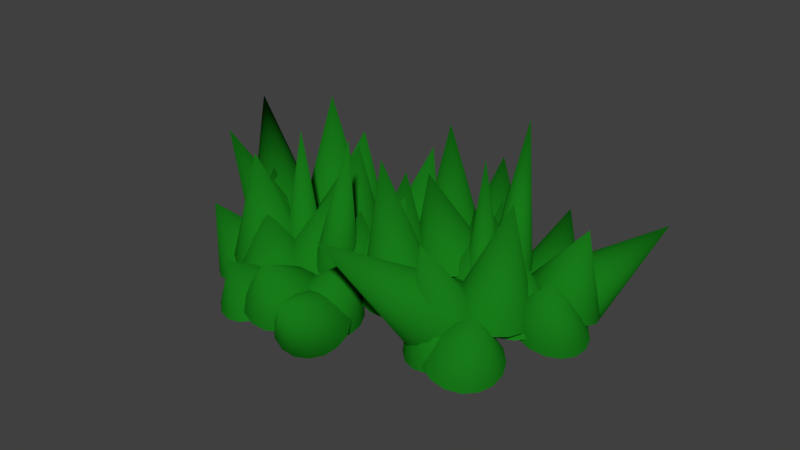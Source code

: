# Source: Grass2.blend  (saved by Blender 2.78.0; exported with 4.5.12 LTS)
import bpy
from mathutils import Matrix  # noqa: F401  (used for matrix-valued properties, if any)

bpy.ops.wm.read_factory_settings(use_empty=True)
scene = bpy.context.scene
scene.name = 'Scene'

# ---- collections
col_collection_1 = bpy.data.collections.new('Collection 1'); scene.collection.children.link(col_collection_1)

# ---- materials (node trees are filled in below, after node groups)
mat_crabgrass = bpy.data.materials.new('CrabGrass')
mat_crabgrass.alpha_threshold = 0.0
mat_crabgrass.roughness = 0.5

# ---- node groups
ng_auto_smooth = bpy.data.node_groups.new('Auto Smooth', 'GeometryNodeTree')
_s = ng_auto_smooth.interface.new_socket(name='Geometry', in_out='OUTPUT', socket_type='NodeSocketGeometry')
_s = ng_auto_smooth.interface.new_socket(name='Geometry', in_out='INPUT', socket_type='NodeSocketGeometry')
_s = ng_auto_smooth.interface.new_socket(name='Angle', in_out='INPUT', socket_type='NodeSocketFloat')
_s.subtype = 'ANGLE'
_s.min_value = 0.0
_s.max_value = 3.142
ng_auto_smooth.is_modifier = True
_N = ng_auto_smooth.nodes; _L = ng_auto_smooth.links
n0 = _N.new('NodeGroupOutput'); n0.name = 'Group Output'; n0.location = (480, -100)
n1 = _N.new('NodeGroupInput'); n1.name = 'Group Input'; n1.location = (-420, -300)
n2 = _N.new('NodeGroupInput'); n2.name = 'Group Input.001'; n2.location = (-60, -100)
n3 = _N.new('GeometryNodeSetShadeSmooth'); n3.name = 'Set Shade Smooth'; n3.location = (120, -100)
n3.domain = 'EDGE'
n4 = _N.new('GeometryNodeSetShadeSmooth'); n4.name = 'Set Shade Smooth.001'; n4.location = (300, -100)
n5 = _N.new('GeometryNodeInputMeshEdgeAngle'); n5.name = 'Edge Angle'; n5.location = (-420, -220)
n6 = _N.new('GeometryNodeInputEdgeSmooth'); n6.name = 'Is Edge Smooth'; n6.location = (-60, -160)
n7 = _N.new('GeometryNodeInputShadeSmooth'); n7.name = 'Is Face Smooth'; n7.location = (-240, -340)
n8 = _N.new('FunctionNodeBooleanMath'); n8.name = 'Boolean Math'; n8.location = (-60, -220)
n9 = _N.new('FunctionNodeCompare'); n9.name = 'Compare'; n9.location = (-240, -180)
n9.operation = 'LESS_EQUAL'
_L.new(n5.outputs[0], n9.inputs[0])
_L.new(n4.outputs[0], n0.inputs[0])
_L.new(n1.outputs[1], n9.inputs[1])
_L.new(n9.outputs[0], n8.inputs[0])
_L.new(n7.outputs[0], n8.inputs[1])
_L.new(n2.outputs[0], n3.inputs[0])
_L.new(n6.outputs[0], n3.inputs[1])
_L.new(n3.outputs[0], n4.inputs[0])
_L.new(n8.outputs[0], n3.inputs[2])
n0.is_active_output = True

# ---- material node trees
mat_crabgrass.use_nodes = True; mat_crabgrass.node_tree.nodes.clear()
_N = mat_crabgrass.node_tree.nodes; _L = mat_crabgrass.node_tree.links
n0 = _N.new('ShaderNodeOutputMaterial'); n0.name = 'Material Output'; n0.location = (300, 300)
n1 = _N.new('ShaderNodeBsdfDiffuse'); n1.name = 'Diffuse BSDF'; n1.location = (10, 300)
n1.inputs[0].default_value = (0.008905, 0.196, 0.009673, 1.0)
_L.new(n1.outputs[0], n0.inputs[0])
n0.is_active_output = True

# ---- world
world_world = bpy.data.worlds.new('World'); scene.world = world_world
world_world.color = (0.05088, 0.05088, 0.05088)
world_world.use_sun_shadow = False
world_world.sun_shadow_jitter_overblur = 0.0
world_world.cycles.sampling_method = 'MANUAL'

# ---- meshes
me_cone_000 = bpy.data.meshes.new('Cone.000')
me_cone_000.from_pydata([(-0.27, 0.338, -0.1288), (-0.3069, 0.3666, -0.1465), (-0.3285, 0.407, -0.1663), (-0.3315, 0.4531, -0.185), (-0.3154, 0.498, -0.2), (-0.2591, 0.5638, 0.02611), (-0.2828, 0.5347, -0.2088), (-0.2385, 0.5576, -0.2101), (-0.1893, 0.5634, -0.2038), (-0.1428, 0.5511, -0.1908), (-0.1059, 0.5225, -0.173), (-0.08429, 0.4821, -0.1533), (-0.0813, 0.4359, -0.1345), (-0.09735, 0.3911, -0.1196), (-0.13, 0.3544, -0.1108), (-0.1743, 0.3314, -0.1095), (-0.2234, 0.3257, -0.1158), (-0.3488, 0.109, -0.2028), (-0.3882, 0.1395, -0.2017), (-0.413, 0.1827, -0.1987), (-0.4194, 0.2318, -0.1942), (-0.4064, 0.2795, -0.1889), (-0.3052, 0.1959, 0.07881), (-0.3759, 0.3184, -0.1836), (-0.3327, 0.3427, -0.1791), (-0.2834, 0.3486, -0.1761), (-0.2353, 0.3353, -0.175), (-0.1959, 0.3047, -0.1761), (-0.1711, 0.2616, -0.1791), (-0.1647, 0.2125, -0.1836), (-0.1777, 0.1648, -0.1889), (-0.2082, 0.1259, -0.1942), (-0.2513, 0.1016, -0.1987), (-0.3007, 0.09565, -0.2017), (0.03629, 0.4294, -0.2023), (0.02226, 0.3844, -0.186), (-0.008778, 0.3487, -0.1706), (-0.0521, 0.3276, -0.1584), (-0.1011, 0.3245, -0.1511), (-0.05687, 0.5275, -0.05086), (-0.1483, 0.3397, -0.15), (-0.1866, 0.371, -0.1552), (-0.2101, 0.4136, -0.1659), (-0.2152, 0.461, -0.1804), (-0.2011, 0.506, -0.1967), (-0.1701, 0.5417, -0.2121), (-0.1268, 0.5628, -0.2243), (-0.07778, 0.5659, -0.2316), (-0.03055, 0.5507, -0.2327), (0.007713, 0.5194, -0.2275), (0.03119, 0.4768, -0.2168), (-0.1831, 0.3434, -0.1562), (-0.1965, 0.2954, -0.1579), (-0.2248, 0.2563, -0.1663), (-0.2639, 0.2318, -0.1802), (-0.3076, 0.2257, -0.1975), (-0.4374, 0.3802, 0.03346), (-0.3494, 0.239, -0.2155), (-0.3829, 0.2696, -0.2315), (-0.403, 0.3129, -0.243), (-0.4067, 0.3623, -0.2483), (-0.3933, 0.4102, -0.2466), (-0.365, 0.4494, -0.2382), (-0.326, 0.4739, -0.2243), (-0.2822, 0.4799, -0.207), (-0.2404, 0.4666, -0.189), (-0.2069, 0.436, -0.173), (-0.1868, 0.3927, -0.1615), (-0.2109, 0.1732, -0.1791), (-0.2328, 0.1901, -0.1765), (-0.2465, 0.214, -0.1735), (-0.25, 0.2415, -0.1706), (-0.2426, 0.2682, -0.1683), (-0.1646, 0.2036, 0.04324), (-0.2256, 0.2901, -0.1668), (-0.2014, 0.3039, -0.1665), (-0.1739, 0.3075, -0.1673), (-0.1471, 0.3003, -0.1692), (-0.1252, 0.2834, -0.1718), (-0.1115, 0.2594, -0.1748), (-0.108, 0.232, -0.1777), (-0.1154, 0.2053, -0.18), (-0.1324, 0.1834, -0.1815), (-0.1566, 0.1696, -0.1818), (-0.1841, 0.166, -0.181), (0.02797, 0.2479, -0.1661), (-0.01277, 0.2204, -0.1601), (-0.06103, 0.2107, -0.1539), (-0.1095, 0.2205, -0.1484), (-0.1507, 0.2481, -0.1445), (-0.03462, 0.3468, 0.07033), (-0.1785, 0.2894, -0.1428), (-0.1886, 0.338, -0.1434), (-0.1794, 0.3867, -0.1464), (-0.1524, 0.4279, -0.1513), (-0.1117, 0.4555, -0.1572), (-0.06339, 0.4651, -0.1634), (-0.01495, 0.4554, -0.1689), (0.0263, 0.4278, -0.1728), (0.05407, 0.3865, -0.1745), (0.06415, 0.3378, -0.1739), (0.05498, 0.2892, -0.1709), (0.1828, 0.09658, -0.2551), (0.1416, 0.06879, -0.2515), (0.09417, 0.0581, -0.2428), (0.04775, 0.06614, -0.2302), (0.009406, 0.09168, -0.2156), (0.166, 0.12, 0.06166), (-0.01503, 0.1308, -0.2014), (-0.02182, 0.1777, -0.1895), (-0.009957, 0.225, -0.1819), (0.01877, 0.2657, -0.1797), (0.05999, 0.2935, -0.1833), (0.1074, 0.3042, -0.192), (0.1538, 0.2961, -0.2046), (0.1922, 0.2706, -0.2192), (0.2166, 0.2314, -0.2335), (0.2234, 0.1846, -0.2453), (0.2115, 0.1372, -0.2529), (-0.2203, 0.1496, -0.1455), (-0.2299, 0.1975, -0.1395), (-0.2205, 0.2458, -0.1369), (-0.1936, 0.2872, -0.138), (-0.1532, 0.3153, -0.1426), (-0.07176, 0.1834, 0.02841), (-0.1055, 0.3259, -0.1501), (-0.0578, 0.3173, -0.1593), (-0.01727, 0.2909, -0.1687), (0.009866, 0.2507, -0.1771), (0.01949, 0.2028, -0.183), (0.01013, 0.1544, -0.1856), (-0.01679, 0.1131, -0.1846), (-0.05716, 0.08497, -0.1799), (-0.1048, 0.07439, -0.1725), (-0.1526, 0.08296, -0.1633), (-0.1931, 0.1094, -0.1538), (0.02324, 0.2176, -0.1792), (0.01268, 0.2655, -0.1865), (0.0207, 0.3127, -0.1992), (0.04608, 0.3521, -0.2153), (0.08497, 0.3777, -0.2325), (0.2301, 0.3318, -0.01606), (0.1314, 0.3857, -0.248), (0.1784, 0.3747, -0.2595), (0.2187, 0.3465, -0.2653), (0.2463, 0.3054, -0.2645), (0.2568, 0.2575, -0.2571), (0.2488, 0.2103, -0.2444), (0.2234, 0.1709, -0.2283), (0.1846, 0.1453, -0.2112), (0.1381, 0.1373, -0.1957), (0.09112, 0.1483, -0.1841), (0.05079, 0.1765, -0.1784), (-0.2318, 0.398, -0.1443), (-0.2647, 0.3648, -0.134), (-0.3059, 0.3423, -0.1347), (-0.349, 0.334, -0.1465), (-0.3874, 0.341, -0.1676), (-0.4648, 0.6905, 0.02997), (-0.4154, 0.3624, -0.1946), (-0.4286, 0.3949, -0.2236), (-0.425, 0.4335, -0.25), (-0.4052, 0.4723, -0.2699), (-0.3722, 0.5055, -0.2802), (-0.3311, 0.528, -0.2795), (-0.288, 0.5364, -0.2677), (-0.2495, 0.5293, -0.2466), (-0.2216, 0.5079, -0.2196), (-0.2084, 0.4755, -0.1906), (-0.212, 0.4369, -0.1642), (-0.02449, 0.1436, -0.06372), (-0.008686, 0.1898, -0.05341), (0.02089, 0.2299, -0.05546), (0.05973, 0.2579, -0.06956), (0.1019, 0.2695, -0.09356), (0.4017, -0.06214, 0.21), (0.1411, 0.2628, -0.1238), (0.1712, 0.239, -0.1557), (0.1877, 0.2017, -0.1844), (0.188, 0.1564, -0.2055), (0.1722, 0.1102, -0.2158), (0.1427, 0.07011, -0.2137), (0.1038, 0.04213, -0.1996), (0.06163, 0.03058, -0.1756), (0.0225, 0.03722, -0.1454), (-0.007611, 0.06103, -0.1135), (-0.02411, 0.09839, -0.08481), (-0.2517, 0.1222, -0.1811), (-0.2212, 0.08318, -0.1751), (-0.2077, 0.03523, -0.1724), (-0.2132, -0.01435, -0.1735), (-0.2368, -0.05803, -0.1782), (-0.4487, 0.02449, 0.2753), (-0.2751, -0.08914, -0.1857), (-0.3222, -0.1029, -0.195), (-0.3708, -0.09735, -0.2046), (-0.4137, -0.07321, -0.213), (-0.4442, -0.03419, -0.219), (-0.4577, 0.01376, -0.2217), (-0.4523, 0.06334, -0.2206), (-0.4286, 0.107, -0.216), (-0.3903, 0.1381, -0.2084), (-0.3432, 0.1519, -0.1991), (-0.2946, 0.1463, -0.1895), (-0.08225, 0.337, -0.12), (-0.05191, 0.2982, -0.114), (-0.03847, 0.2505, -0.1114), (-0.04397, 0.2012, -0.1125), (-0.06757, 0.1577, -0.1171), (-0.2283, 0.2397, 0.1372), (-0.1057, 0.1267, -0.1246), (-0.1525, 0.1129, -0.1339), (-0.2009, 0.1184, -0.1434), (-0.2435, 0.1424, -0.1518), (-0.2738, 0.1812, -0.1578), (-0.2873, 0.2289, -0.1604), (-0.2818, 0.2783, -0.1594), (-0.2582, 0.3218, -0.1547), (-0.2201, 0.3527, -0.1472), (-0.1732, 0.3665, -0.138), (-0.1249, 0.361, -0.1284), (-0.4565, 0.1962, -0.2034), (-0.4319, 0.2394, -0.1998), (-0.3934, 0.2699, -0.1908), (-0.3471, 0.2831, -0.1777), (-0.2999, 0.277, -0.1627), (-0.4832, 0.1981, 0.1811), (-0.2591, 0.2524, -0.1479), (-0.2308, 0.2132, -0.1356), (-0.2194, 0.1653, -0.1278), (-0.2265, 0.1159, -0.1255), (-0.2512, 0.07271, -0.1291), (-0.2896, 0.04218, -0.1381), (-0.3359, 0.02898, -0.1512), (-0.3831, 0.03513, -0.1662), (-0.424, 0.05969, -0.181), (-0.4523, 0.09892, -0.1932), (-0.4637, 0.1468, -0.2011), (-0.2664, 0.1454, -0.08474), (-0.2423, 0.1884, -0.07875), (-0.2034, 0.2189, -0.07254), (-0.1556, 0.232, -0.06706), (-0.1063, 0.2258, -0.06315), (-0.1824, 0.06901, 0.217), (-0.06295, 0.2013, -0.06139), (-0.03212, 0.1622, -0.06206), (-0.01852, 0.1144, -0.06506), (-0.02423, 0.06523, -0.06993), (-0.04837, 0.02216, -0.07592), (-0.08728, -0.008255, -0.08213), (-0.135, -0.02138, -0.08761), (-0.1843, -0.01522, -0.09153), (-0.2277, 0.009283, -0.09328), (-0.2586, 0.04841, -0.09261), (-0.2721, 0.09619, -0.08961), (-0.2031, 0.3091, -0.09708), (-0.1865, 0.2875, -0.09114), (-0.1795, 0.2609, -0.08671), (-0.183, 0.2334, -0.08447), (-0.1967, 0.2091, -0.08477), (-0.3761, 0.3187, 0.3693), (-0.2183, 0.1918, -0.08755), (-0.2446, 0.184, -0.0924), (-0.2716, 0.187, -0.09857), (-0.2951, 0.2003, -0.1051), (-0.3117, 0.2219, -0.1111), (-0.3187, 0.2484, -0.1155), (-0.3152, 0.276, -0.1177), (-0.3015, 0.3003, -0.1174), (-0.2799, 0.3176, -0.1147), (-0.2536, 0.3254, -0.1098), (-0.2266, 0.3224, -0.1036), (-0.08343, 0.302, -0.167), (-0.05621, 0.2968, -0.1644), (-0.03314, 0.2815, -0.1614), (-0.01772, 0.2585, -0.1586), (-0.01231, 0.2312, -0.1562), (-0.1333, 0.2726, 0.3218), (-0.01772, 0.204, -0.1548), (-0.03314, 0.1808, -0.1544), (-0.05621, 0.1652, -0.1553), (-0.08343, 0.1596, -0.1571), (-0.1106, 0.1649, -0.1598), (-0.1337, 0.1802, -0.1627), (-0.1491, 0.2032, -0.1656), (-0.1546, 0.2304, -0.168), (-0.1491, 0.2577, -0.1694), (-0.1337, 0.2809, -0.1698), (-0.1106, 0.2964, -0.1689), (-0.08894, 0.133, -0.1757), (-0.09805, 0.182, -0.1776), (-0.08905, 0.2303, -0.1866), (-0.06331, 0.2704, -0.2013), (-0.02475, 0.2963, -0.2195), (0.2411, 0.2391, 0.214), (0.02076, 0.304, -0.2385), (0.06629, 0.2924, -0.2553), (0.1049, 0.2632, -0.2674), (0.1308, 0.2209, -0.2729), (0.1399, 0.1719, -0.271), (0.1309, 0.1236, -0.262), (0.1051, 0.08347, -0.2473), (0.06656, 0.05756, -0.229), (0.02105, 0.04983, -0.2101), (-0.02448, 0.06145, -0.1933), (-0.06311, 0.09065, -0.1812), (-0.1578, -0.08682, -0.1655), (-0.1667, -0.03773, -0.1667), (-0.1563, 0.01105, -0.1653), (-0.1281, 0.05208, -0.1615), (-0.08657, 0.07913, -0.1558), (-0.1051, -0.0398, 0.2148), (-0.03792, 0.08807, -0.1492), (0.01041, 0.07755, -0.1427), (0.05108, 0.04916, -0.1372), (0.07788, 0.007223, -0.1335), (0.08674, -0.04187, -0.1323), (0.07631, -0.09065, -0.1338), (0.04818, -0.1317, -0.1376), (0.006623, -0.1587, -0.1432), (-0.04203, -0.1677, -0.1498), (-0.09036, -0.1572, -0.1564), (-0.131, -0.1288, -0.1619), (-1.49e-08, 0.4192, -0.1469), (0.04894, 0.4095, -0.1458), (0.09043, 0.382, -0.1428), (0.1182, 0.3407, -0.1383), (0.1279, 0.2921, -0.1329), (2.98e-08, 0.3449, 0.2329), (0.1182, 0.2434, -0.1276), (0.09043, 0.2022, -0.1231), (0.04894, 0.1746, -0.1201), (1.49e-08, 0.165, -0.119), (-0.04894, 0.1746, -0.1201), (-0.09043, 0.2022, -0.1231), (-0.1182, 0.2434, -0.1276), (-0.1279, 0.2921, -0.1329), (-0.1182, 0.3407, -0.1383), (-0.09043, 0.382, -0.1428), (-0.04894, 0.4095, -0.1458), (0.0, 0.1279, -0.162), (0.04894, 0.1182, -0.162), (0.09043, 0.09043, -0.162), (0.1182, 0.04894, -0.162), (0.1279, -2.98e-08, -0.162), (5.96e-08, 0.0, 0.3217), (0.1182, -0.04894, -0.162), (0.09043, -0.09043, -0.162), (0.04894, -0.1182, -0.162), (0.0, -0.1279, -0.162), (-0.04894, -0.1182, -0.162), (-0.09043, -0.09043, -0.162), (-0.1182, -0.04894, -0.162), (-0.1279, 2.98e-08, -0.162), (-0.1182, 0.04894, -0.162), (-0.09043, 0.09043, -0.162), (-0.04894, 0.1182, -0.162)], [], [(0, 5, 1), (1, 5, 2), (2, 5, 3), (3, 5, 4), (4, 5, 6), (6, 5, 7), (7, 5, 8), (8, 5, 9), (9, 5, 10), (10, 5, 11), (11, 5, 12), (12, 5, 13), (13, 5, 14), (14, 5, 15), (15, 5, 16), (16, 5, 0), (17, 22, 18), (18, 22, 19), (19, 22, 20), (20, 22, 21), (21, 22, 23), (23, 22, 24), (24, 22, 25), (25, 22, 26), (26, 22, 27), (27, 22, 28), (28, 22, 29), (29, 22, 30), (30, 22, 31), (31, 22, 32), (32, 22, 33), (33, 22, 17), (34, 39, 35), (35, 39, 36), (36, 39, 37), (37, 39, 38), (38, 39, 40), (40, 39, 41), (41, 39, 42), (42, 39, 43), (43, 39, 44), (44, 39, 45), (45, 39, 46), (46, 39, 47), (47, 39, 48), (48, 39, 49), (49, 39, 50), (50, 39, 34), (51, 56, 52), (52, 56, 53), (53, 56, 54), (54, 56, 55), (55, 56, 57), (57, 56, 58), (58, 56, 59), (59, 56, 60), (60, 56, 61), (61, 56, 62), (62, 56, 63), (63, 56, 64), (64, 56, 65), (65, 56, 66), (66, 56, 67), (67, 56, 51), (68, 73, 69), (69, 73, 70), (70, 73, 71), (71, 73, 72), (72, 73, 74), (74, 73, 75), (75, 73, 76), (76, 73, 77), (77, 73, 78), (78, 73, 79), (79, 73, 80), (80, 73, 81), (81, 73, 82), (82, 73, 83), (83, 73, 84), (84, 73, 68), (85, 90, 86), (86, 90, 87), (87, 90, 88), (88, 90, 89), (89, 90, 91), (91, 90, 92), (92, 90, 93), (93, 90, 94), (94, 90, 95), (95, 90, 96), (96, 90, 97), (97, 90, 98), (98, 90, 99), (99, 90, 100), (100, 90, 101), (101, 90, 85), (102, 107, 103), (103, 107, 104), (104, 107, 105), (105, 107, 106), (106, 107, 108), (108, 107, 109), (109, 107, 110), (110, 107, 111), (111, 107, 112), (112, 107, 113), (113, 107, 114), (114, 107, 115), (115, 107, 116), (116, 107, 117), (117, 107, 118), (118, 107, 102), (119, 124, 120), (120, 124, 121), (121, 124, 122), (122, 124, 123), (123, 124, 125), (125, 124, 126), (126, 124, 127), (127, 124, 128), (128, 124, 129), (129, 124, 130), (130, 124, 131), (131, 124, 132), (132, 124, 133), (133, 124, 134), (134, 124, 135), (135, 124, 119), (136, 141, 137), (137, 141, 138), (138, 141, 139), (139, 141, 140), (140, 141, 142), (142, 141, 143), (143, 141, 144), (144, 141, 145), (145, 141, 146), (146, 141, 147), (147, 141, 148), (148, 141, 149), (149, 141, 150), (150, 141, 151), (151, 141, 152), (152, 141, 136), (153, 158, 154), (154, 158, 155), (155, 158, 156), (156, 158, 157), (157, 158, 159), (159, 158, 160), (160, 158, 161), (161, 158, 162), (162, 158, 163), (163, 158, 164), (164, 158, 165), (165, 158, 166), (166, 158, 167), (167, 158, 168), (168, 158, 169), (169, 158, 153), (170, 175, 171), (171, 175, 172), (172, 175, 173), (173, 175, 174), (174, 175, 176), (176, 175, 177), (177, 175, 178), (178, 175, 179), (179, 175, 180), (180, 175, 181), (181, 175, 182), (182, 175, 183), (183, 175, 184), (184, 175, 185), (185, 175, 186), (186, 175, 170), (187, 192, 188), (188, 192, 189), (189, 192, 190), (190, 192, 191), (191, 192, 193), (193, 192, 194), (194, 192, 195), (195, 192, 196), (196, 192, 197), (197, 192, 198), (198, 192, 199), (199, 192, 200), (200, 192, 201), (201, 192, 202), (202, 192, 203), (203, 192, 187), (204, 209, 205), (205, 209, 206), (206, 209, 207), (207, 209, 208), (208, 209, 210), (210, 209, 211), (211, 209, 212), (212, 209, 213), (213, 209, 214), (214, 209, 215), (215, 209, 216), (216, 209, 217), (217, 209, 218), (218, 209, 219), (219, 209, 220), (220, 209, 204), (204, 205, 206, 207, 208, 210, 211, 212, 213, 214, 215, 216, 217, 218, 219, 220), (221, 226, 222), (222, 226, 223), (223, 226, 224), (224, 226, 225), (225, 226, 227), (227, 226, 228), (228, 226, 229), (229, 226, 230), (230, 226, 231), (231, 226, 232), (232, 226, 233), (233, 226, 234), (234, 226, 235), (235, 226, 236), (236, 226, 237), (237, 226, 221), (238, 243, 239), (239, 243, 240), (240, 243, 241), (241, 243, 242), (242, 243, 244), (244, 243, 245), (245, 243, 246), (246, 243, 247), (247, 243, 248), (248, 243, 249), (249, 243, 250), (250, 243, 251), (251, 243, 252), (252, 243, 253), (253, 243, 254), (254, 243, 238), (255, 260, 256), (256, 260, 257), (257, 260, 258), (258, 260, 259), (259, 260, 261), (261, 260, 262), (262, 260, 263), (263, 260, 264), (264, 260, 265), (265, 260, 266), (266, 260, 267), (267, 260, 268), (268, 260, 269), (269, 260, 270), (270, 260, 271), (271, 260, 255), (255, 256, 257, 258, 259, 261, 262, 263, 264, 265, 266, 267, 268, 269, 270, 271), (272, 277, 273), (273, 277, 274), (274, 277, 275), (275, 277, 276), (276, 277, 278), (278, 277, 279), (279, 277, 280), (280, 277, 281), (281, 277, 282), (282, 277, 283), (283, 277, 284), (284, 277, 285), (285, 277, 286), (286, 277, 287), (287, 277, 288), (288, 277, 272), (289, 294, 290), (290, 294, 291), (291, 294, 292), (292, 294, 293), (293, 294, 295), (295, 294, 296), (296, 294, 297), (297, 294, 298), (298, 294, 299), (299, 294, 300), (300, 294, 301), (301, 294, 302), (302, 294, 303), (303, 294, 304), (304, 294, 305), (305, 294, 289), (306, 311, 307), (307, 311, 308), (308, 311, 309), (309, 311, 310), (310, 311, 312), (312, 311, 313), (313, 311, 314), (314, 311, 315), (315, 311, 316), (316, 311, 317), (317, 311, 318), (318, 311, 319), (319, 311, 320), (320, 311, 321), (321, 311, 322), (322, 311, 306), (323, 328, 324), (324, 328, 325), (325, 328, 326), (326, 328, 327), (327, 328, 329), (329, 328, 330), (330, 328, 331), (331, 328, 332), (332, 328, 333), (333, 328, 334), (334, 328, 335), (335, 328, 336), (336, 328, 337), (337, 328, 338), (338, 328, 339), (339, 328, 323), (340, 345, 341), (341, 345, 342), (342, 345, 343), (343, 345, 344), (344, 345, 346), (346, 345, 347), (347, 345, 348), (348, 345, 349), (349, 345, 350), (350, 345, 351), (351, 345, 352), (352, 345, 353), (353, 345, 354), (354, 345, 355), (355, 345, 356), (356, 345, 340)])
me_cone_000.polygons.foreach_set('use_smooth', [True] * 338)
_k = set([(0, 1), (0, 16), (1, 2), (2, 3), (3, 4), (4, 6), (6, 7), (7, 8), (8, 9), (9, 10), (10, 11), (11, 12), (12, 13), (13, 14), (14, 15), (15, 16), (17, 18), (17, 33), (18, 19), (19, 20), (20, 21), (21, 23), (23, 24), (24, 25), (25, 26), (26, 27), (27, 28), (28, 29), (29, 30), (30, 31), (31, 32), (32, 33), (34, 35), (34, 50), (35, 36), (36, 37), (37, 38), (38, 40), (40, 41), (41, 42), (42, 43), (43, 44), (44, 45), (45, 46), (46, 47), (47, 48), (48, 49), (49, 50), (51, 52), (51, 67), (52, 53), (53, 54), (54, 55), (55, 57), (57, 58), (58, 59), (59, 60), (60, 61), (61, 62), (62, 63), (63, 64), (64, 65), (65, 66), (66, 67), (68, 69), (68, 84), (69, 70), (70, 71), (71, 72), (72, 74), (74, 75), (75, 76), (76, 77), (77, 78), (78, 79), (79, 80), (80, 81), (81, 82), (82, 83), (83, 84), (85, 86), (85, 101), (86, 87), (87, 88), (88, 89), (89, 91), (91, 92), (92, 93), (93, 94), (94, 95), (95, 96), (96, 97), (97, 98), (98, 99), (99, 100), (100, 101), (102, 103), (102, 118), (103, 104), (104, 105), (105, 106), (106, 108), (108, 109), (109, 110), (110, 111), (111, 112), (112, 113), (113, 114), (114, 115), (115, 116), (116, 117), (117, 118), (119, 120), (119, 135), (120, 121), (121, 122), (122, 123), (123, 125), (125, 126), (126, 127), (127, 128), (128, 129), (129, 130), (130, 131), (131, 132), (132, 133), (133, 134), (134, 135), (136, 137), (136, 152), (137, 138), (138, 139), (139, 140), (140, 142), (142, 143), (143, 144), (144, 145), (145, 146), (146, 147), (147, 148), (148, 149), (149, 150), (150, 151), (151, 152), (153, 154), (153, 169), (154, 155), (155, 156), (156, 157), (157, 159), (159, 160), (160, 161), (161, 162), (162, 163), (163, 164), (164, 165), (165, 166), (166, 167), (167, 168), (168, 169), (170, 171), (170, 186), (171, 172), (172, 173), (173, 174), (174, 176), (176, 177), (177, 178), (178, 179), (179, 180), (180, 181), (181, 182), (182, 183), (183, 184), (184, 185), (185, 186), (187, 188), (187, 203), (188, 189), (189, 190), (190, 191), (191, 193), (193, 194), (194, 195), (195, 196), (196, 197), (197, 198), (198, 199), (199, 200), (200, 201), (201, 202), (202, 203), (204, 205), (204, 220), (205, 206), (206, 207), (207, 208), (208, 210), (210, 211), (211, 212), (212, 213), (213, 214), (214, 215), (215, 216), (216, 217), (217, 218), (218, 219), (219, 220), (221, 222), (221, 237), (222, 223), (223, 224), (224, 225), (225, 227), (227, 228), (228, 229), (229, 230), (230, 231), (231, 232), (232, 233), (233, 234), (234, 235), (235, 236), (236, 237), (238, 239), (238, 254), (239, 240), (240, 241), (241, 242), (242, 244), (244, 245), (245, 246), (246, 247), (247, 248), (248, 249), (249, 250), (250, 251), (251, 252), (252, 253), (253, 254), (255, 256), (255, 271), (256, 257), (257, 258), (258, 259), (259, 261), (261, 262), (262, 263), (263, 264), (264, 265), (265, 266), (266, 267), (267, 268), (268, 269), (269, 270), (270, 271), (272, 273), (272, 288), (273, 274), (274, 275), (275, 276), (276, 278), (278, 279), (279, 280), (280, 281), (281, 282), (282, 283), (283, 284), (284, 285), (285, 286), (286, 287), (287, 288), (289, 290), (289, 305), (290, 291), (291, 292), (292, 293), (293, 295), (295, 296), (296, 297), (297, 298), (298, 299), (299, 300), (300, 301), (301, 302), (302, 303), (303, 304), (304, 305), (306, 307), (306, 322), (307, 308), (308, 309), (309, 310), (310, 312), (312, 313), (313, 314), (314, 315), (315, 316), (316, 317), (317, 318), (318, 319), (319, 320), (320, 321), (321, 322), (323, 324), (323, 339), (324, 325), (325, 326), (326, 327), (327, 329), (329, 330), (330, 331), (331, 332), (332, 333), (333, 334), (334, 335), (335, 336), (336, 337), (337, 338), (338, 339), (340, 341), (340, 356), (341, 342), (342, 343), (343, 344), (344, 346), (346, 347), (347, 348), (348, 349), (349, 350), (350, 351), (351, 352), (352, 353), (353, 354), (354, 355), (355, 356)])
me_cone_000.attributes.new('sharp_edge', 'BOOLEAN', 'EDGE').data.foreach_set('value', [ (min(e.vertices), max(e.vertices)) in _k for e in me_cone_000.edges])
_k = {(0, 1): 1.0, (1, 2): 1.0, (2, 3): 1.0, (3, 4): 1.0, (4, 6): 1.0, (6, 7): 1.0, (7, 8): 1.0, (8, 9): 1.0, (9, 10): 1.0, (10, 11): 1.0, (11, 12): 1.0, (12, 13): 1.0, (13, 14): 1.0, (14, 15): 1.0, (15, 16): 1.0, (0, 16): 1.0, (17, 18): 1.0, (18, 19): 1.0, (19, 20): 1.0, (20, 21): 1.0, (21, 23): 1.0, (23, 24): 1.0, (24, 25): 1.0, (25, 26): 1.0, (26, 27): 1.0, (27, 28): 1.0, (28, 29): 1.0, (29, 30): 1.0, (30, 31): 1.0, (31, 32): 1.0, (32, 33): 1.0, (17, 33): 1.0, (34, 35): 1.0, (35, 36): 1.0, (36, 37): 1.0, (37, 38): 1.0, (38, 40): 1.0, (40, 41): 1.0, (41, 42): 1.0, (42, 43): 1.0, (43, 44): 1.0, (44, 45): 1.0, (45, 46): 1.0, (46, 47): 1.0, (47, 48): 1.0, (48, 49): 1.0, (49, 50): 1.0, (34, 50): 1.0, (51, 52): 1.0, (52, 53): 1.0, (53, 54): 1.0, (54, 55): 1.0, (55, 57): 1.0, (57, 58): 1.0, (58, 59): 1.0, (59, 60): 1.0, (60, 61): 1.0, (61, 62): 1.0, (62, 63): 1.0, (63, 64): 1.0, (64, 65): 1.0, (65, 66): 1.0, (66, 67): 1.0, (51, 67): 1.0, (68, 69): 1.0, (69, 70): 1.0, (70, 71): 1.0, (71, 72): 1.0, (72, 74): 1.0, (74, 75): 1.0, (75, 76): 1.0, (76, 77): 1.0, (77, 78): 1.0, (78, 79): 1.0, (79, 80): 1.0, (80, 81): 1.0, (81, 82): 1.0, (82, 83): 1.0, (83, 84): 1.0, (68, 84): 1.0, (85, 86): 1.0, (86, 87): 1.0, (87, 88): 1.0, (88, 89): 1.0, (89, 91): 1.0, (91, 92): 1.0, (92, 93): 1.0, (93, 94): 1.0, (94, 95): 1.0, (95, 96): 1.0, (96, 97): 1.0, (97, 98): 1.0, (98, 99): 1.0, (99, 100): 1.0, (100, 101): 1.0, (85, 101): 1.0, (102, 103): 1.0, (103, 104): 1.0, (104, 105): 1.0, (105, 106): 1.0, (106, 108): 1.0, (108, 109): 1.0, (109, 110): 1.0, (110, 111): 1.0, (111, 112): 1.0, (112, 113): 1.0, (113, 114): 1.0, (114, 115): 1.0, (115, 116): 1.0, (116, 117): 1.0, (117, 118): 1.0, (102, 118): 1.0, (119, 120): 1.0, (120, 121): 1.0, (121, 122): 1.0, (122, 123): 1.0, (123, 125): 1.0, (125, 126): 1.0, (126, 127): 1.0, (127, 128): 1.0, (128, 129): 1.0, (129, 130): 1.0, (130, 131): 1.0, (131, 132): 1.0, (132, 133): 1.0, (133, 134): 1.0, (134, 135): 1.0, (119, 135): 1.0, (136, 137): 1.0, (137, 138): 1.0, (138, 139): 1.0, (139, 140): 1.0, (140, 142): 1.0, (142, 143): 1.0, (143, 144): 1.0, (144, 145): 1.0, (145, 146): 1.0, (146, 147): 1.0, (147, 148): 1.0, (148, 149): 1.0, (149, 150): 1.0, (150, 151): 1.0, (151, 152): 1.0, (136, 152): 1.0, (153, 154): 1.0, (154, 155): 1.0, (155, 156): 1.0, (156, 157): 1.0, (157, 159): 1.0, (159, 160): 1.0, (160, 161): 1.0, (161, 162): 1.0, (162, 163): 1.0, (163, 164): 1.0, (164, 165): 1.0, (165, 166): 1.0, (166, 167): 1.0, (167, 168): 1.0, (168, 169): 1.0, (153, 169): 1.0, (170, 171): 1.0, (171, 172): 1.0, (172, 173): 1.0, (173, 174): 1.0, (174, 176): 1.0, (176, 177): 1.0, (177, 178): 1.0, (178, 179): 1.0, (179, 180): 1.0, (180, 181): 1.0, (181, 182): 1.0, (182, 183): 1.0, (183, 184): 1.0, (184, 185): 1.0, (185, 186): 1.0, (170, 186): 1.0, (187, 188): 1.0, (188, 189): 1.0, (189, 190): 1.0, (190, 191): 1.0, (191, 193): 1.0, (193, 194): 1.0, (194, 195): 1.0, (195, 196): 1.0, (196, 197): 1.0, (197, 198): 1.0, (198, 199): 1.0, (199, 200): 1.0, (200, 201): 1.0, (201, 202): 1.0, (202, 203): 1.0, (187, 203): 1.0, (204, 205): 1.0, (205, 206): 1.0, (206, 207): 1.0, (207, 208): 1.0, (208, 210): 1.0, (210, 211): 1.0, (211, 212): 1.0, (212, 213): 1.0, (213, 214): 1.0, (214, 215): 1.0, (215, 216): 1.0, (216, 217): 1.0, (217, 218): 1.0, (218, 219): 1.0, (219, 220): 1.0, (204, 220): 1.0, (221, 222): 1.0, (222, 223): 1.0, (223, 224): 1.0, (224, 225): 1.0, (225, 227): 1.0, (227, 228): 1.0, (228, 229): 1.0, (229, 230): 1.0, (230, 231): 1.0, (231, 232): 1.0, (232, 233): 1.0, (233, 234): 1.0, (234, 235): 1.0, (235, 236): 1.0, (236, 237): 1.0, (221, 237): 1.0, (238, 239): 1.0, (239, 240): 1.0, (240, 241): 1.0, (241, 242): 1.0, (242, 244): 1.0, (244, 245): 1.0, (245, 246): 1.0, (246, 247): 1.0, (247, 248): 1.0, (248, 249): 1.0, (249, 250): 1.0, (250, 251): 1.0, (251, 252): 1.0, (252, 253): 1.0, (253, 254): 1.0, (238, 254): 1.0, (255, 256): 1.0, (256, 257): 1.0, (257, 258): 1.0, (258, 259): 1.0, (259, 261): 1.0, (261, 262): 1.0, (262, 263): 1.0, (263, 264): 1.0, (264, 265): 1.0, (265, 266): 1.0, (266, 267): 1.0, (267, 268): 1.0, (268, 269): 1.0, (269, 270): 1.0, (270, 271): 1.0, (255, 271): 1.0, (272, 273): 1.0, (273, 274): 1.0, (274, 275): 1.0, (275, 276): 1.0, (276, 278): 1.0, (278, 279): 1.0, (279, 280): 1.0, (280, 281): 1.0, (281, 282): 1.0, (282, 283): 1.0, (283, 284): 1.0, (284, 285): 1.0, (285, 286): 1.0, (286, 287): 1.0, (287, 288): 1.0, (272, 288): 1.0, (289, 290): 1.0, (290, 291): 1.0, (291, 292): 1.0, (292, 293): 1.0, (293, 295): 1.0, (295, 296): 1.0, (296, 297): 1.0, (297, 298): 1.0, (298, 299): 1.0, (299, 300): 1.0, (300, 301): 1.0, (301, 302): 1.0, (302, 303): 1.0, (303, 304): 1.0, (304, 305): 1.0, (289, 305): 1.0, (306, 307): 1.0, (307, 308): 1.0, (308, 309): 1.0, (309, 310): 1.0, (310, 312): 1.0, (312, 313): 1.0, (313, 314): 1.0, (314, 315): 1.0, (315, 316): 1.0, (316, 317): 1.0, (317, 318): 1.0, (318, 319): 1.0, (319, 320): 1.0, (320, 321): 1.0, (321, 322): 1.0, (306, 322): 1.0, (323, 324): 1.0, (324, 325): 1.0, (325, 326): 1.0, (326, 327): 1.0, (327, 329): 1.0, (329, 330): 1.0, (330, 331): 1.0, (331, 332): 1.0, (332, 333): 1.0, (333, 334): 1.0, (334, 335): 1.0, (335, 336): 1.0, (336, 337): 1.0, (337, 338): 1.0, (338, 339): 1.0, (323, 339): 1.0, (340, 341): 1.0, (341, 342): 1.0, (342, 343): 1.0, (343, 344): 1.0, (344, 346): 1.0, (346, 347): 1.0, (347, 348): 1.0, (348, 349): 1.0, (349, 350): 1.0, (350, 351): 1.0, (351, 352): 1.0, (352, 353): 1.0, (353, 354): 1.0, (354, 355): 1.0, (355, 356): 1.0, (340, 356): 1.0}
me_cone_000.attributes.new('crease_edge', 'FLOAT', 'EDGE').data.foreach_set('value', [_k.get((min(e.vertices), max(e.vertices)), 0.0) for e in me_cone_000.edges])
me_cone_000.materials.append(mat_crabgrass)
me_cone_000.use_remesh_preserve_volume = False
me_cone_000.use_remesh_preserve_attributes = False
me_cone_000.use_mirror_vertex_groups = False
me_cone_000.update()
me_cone_012 = bpy.data.meshes.new('Cone.012')
me_cone_012.from_pydata([(-0.27, 0.338, -0.1288), (-0.3069, 0.3666, -0.1465), (-0.3285, 0.407, -0.1663), (-0.3315, 0.4531, -0.185), (-0.3154, 0.498, -0.2), (-0.1347, 0.5308, 0.131), (-0.2828, 0.5347, -0.2088), (-0.2385, 0.5576, -0.2101), (-0.1893, 0.5634, -0.2038), (-0.1428, 0.5511, -0.1908), (-0.1059, 0.5225, -0.173), (-0.08429, 0.4821, -0.1533), (-0.0813, 0.4359, -0.1345), (-0.09735, 0.3911, -0.1196), (-0.13, 0.3544, -0.1108), (-0.1743, 0.3314, -0.1095), (-0.2234, 0.3257, -0.1158), (-0.3488, 0.109, -0.2028), (-0.3882, 0.1395, -0.2017), (-0.413, 0.1827, -0.1987), (-0.4194, 0.2318, -0.1942), (-0.4064, 0.2795, -0.1889), (-0.3052, 0.1959, 0.07881), (-0.3759, 0.3184, -0.1836), (-0.3327, 0.3427, -0.1791), (-0.2834, 0.3486, -0.1761), (-0.2353, 0.3353, -0.175), (-0.1959, 0.3047, -0.1761), (-0.1711, 0.2616, -0.1791), (-0.1647, 0.2125, -0.1836), (-0.1777, 0.1648, -0.1889), (-0.2082, 0.1259, -0.1942), (-0.2513, 0.1016, -0.1987), (-0.3007, 0.09565, -0.2017), (0.03629, 0.4294, -0.2023), (0.02226, 0.3844, -0.186), (-0.008778, 0.3487, -0.1706), (-0.0521, 0.3276, -0.1584), (-0.1011, 0.3245, -0.1511), (0.0675, 0.4945, 0.05406), (-0.1483, 0.3397, -0.15), (-0.1866, 0.371, -0.1552), (-0.2101, 0.4136, -0.1659), (-0.2152, 0.461, -0.1804), (-0.2011, 0.506, -0.1967), (-0.1701, 0.5417, -0.2121), (-0.1268, 0.5628, -0.2243), (-0.07778, 0.5659, -0.2316), (-0.03055, 0.5507, -0.2327), (0.007713, 0.5194, -0.2275), (0.03119, 0.4768, -0.2168), (-0.1831, 0.3434, -0.1562), (-0.1965, 0.2954, -0.1579), (-0.2248, 0.2563, -0.1663), (-0.2639, 0.2318, -0.1802), (-0.3076, 0.2257, -0.1975), (-0.4374, 0.3802, 0.03346), (-0.3494, 0.239, -0.2155), (-0.3829, 0.2696, -0.2315), (-0.403, 0.3129, -0.243), (-0.4067, 0.3623, -0.2483), (-0.3933, 0.4102, -0.2466), (-0.365, 0.4494, -0.2382), (-0.326, 0.4739, -0.2243), (-0.2822, 0.4799, -0.207), (-0.2404, 0.4666, -0.189), (-0.2069, 0.436, -0.173), (-0.1868, 0.3927, -0.1615), (-0.2109, 0.1732, -0.1791), (-0.2328, 0.1901, -0.1765), (-0.2465, 0.214, -0.1735), (-0.25, 0.2415, -0.1706), (-0.2426, 0.2682, -0.1683), (-0.1646, 0.2036, 0.04324), (-0.2256, 0.2901, -0.1668), (-0.2014, 0.3039, -0.1665), (-0.1739, 0.3075, -0.1673), (-0.1471, 0.3003, -0.1692), (-0.1252, 0.2834, -0.1718), (-0.1115, 0.2594, -0.1748), (-0.108, 0.232, -0.1777), (-0.1154, 0.2053, -0.18), (-0.1324, 0.1834, -0.1815), (-0.1566, 0.1696, -0.1818), (-0.1841, 0.166, -0.181), (0.02797, 0.2479, -0.1661), (-0.01277, 0.2204, -0.1601), (-0.06103, 0.2107, -0.1539), (-0.1095, 0.2205, -0.1484), (-0.1507, 0.2481, -0.1445), (-0.03462, 0.3468, 0.07033), (-0.1785, 0.2894, -0.1428), (-0.1886, 0.338, -0.1434), (-0.1794, 0.3867, -0.1464), (-0.1524, 0.4279, -0.1513), (-0.1117, 0.4555, -0.1572), (-0.06339, 0.4651, -0.1634), (-0.01495, 0.4554, -0.1689), (0.0263, 0.4278, -0.1728), (0.05407, 0.3865, -0.1745), (0.06415, 0.3378, -0.1739), (0.05498, 0.2892, -0.1709), (0.1828, 0.09658, -0.2551), (0.1416, 0.06879, -0.2515), (0.09417, 0.0581, -0.2428), (0.04775, 0.06614, -0.2302), (0.009406, 0.09168, -0.2156), (0.166, 0.12, 0.06166), (-0.01503, 0.1308, -0.2014), (-0.02182, 0.1777, -0.1895), (-0.009957, 0.225, -0.1819), (0.01877, 0.2657, -0.1797), (0.05999, 0.2935, -0.1833), (0.1074, 0.3042, -0.192), (0.1538, 0.2961, -0.2046), (0.1922, 0.2706, -0.2192), (0.2166, 0.2314, -0.2335), (0.2234, 0.1846, -0.2453), (0.2115, 0.1372, -0.2529), (-0.2203, 0.1496, -0.1455), (-0.2299, 0.1975, -0.1395), (-0.2205, 0.2458, -0.1369), (-0.1936, 0.2872, -0.138), (-0.1532, 0.3153, -0.1426), (-0.07176, 0.1834, 0.02841), (-0.1055, 0.3259, -0.1501), (-0.0578, 0.3173, -0.1593), (-0.01727, 0.2909, -0.1687), (0.009866, 0.2507, -0.1771), (0.01949, 0.2028, -0.183), (0.01013, 0.1544, -0.1856), (-0.01679, 0.1131, -0.1846), (-0.05716, 0.08497, -0.1799), (-0.1048, 0.07439, -0.1725), (-0.1526, 0.08296, -0.1633), (-0.1931, 0.1094, -0.1538), (0.02324, 0.2176, -0.1792), (0.01268, 0.2655, -0.1865), (0.0207, 0.3127, -0.1992), (0.04608, 0.3521, -0.2153), (0.08497, 0.3777, -0.2325), (0.2301, 0.3318, -0.01606), (0.1314, 0.3857, -0.248), (0.1784, 0.3747, -0.2595), (0.2187, 0.3465, -0.2653), (0.2463, 0.3054, -0.2645), (0.2568, 0.2575, -0.2571), (0.2488, 0.2103, -0.2444), (0.2234, 0.1709, -0.2283), (0.1846, 0.1453, -0.2112), (0.1381, 0.1373, -0.1957), (0.09112, 0.1483, -0.1841), (0.05079, 0.1765, -0.1784), (-0.2318, 0.398, -0.1443), (-0.2647, 0.3648, -0.134), (-0.3059, 0.3423, -0.1347), (-0.349, 0.334, -0.1465), (-0.3874, 0.341, -0.1676), (-0.4648, 0.6905, 0.02997), (-0.4154, 0.3624, -0.1946), (-0.4286, 0.3949, -0.2236), (-0.425, 0.4335, -0.25), (-0.4052, 0.4723, -0.2699), (-0.3722, 0.5055, -0.2802), (-0.3311, 0.528, -0.2795), (-0.288, 0.5364, -0.2677), (-0.2495, 0.5293, -0.2466), (-0.2216, 0.5079, -0.2196), (-0.2084, 0.4755, -0.1906), (-0.212, 0.4369, -0.1642), (-0.02449, 0.1436, -0.06372), (-0.008686, 0.1898, -0.05341), (0.02089, 0.2299, -0.05546), (0.05973, 0.2579, -0.06956), (0.1019, 0.2695, -0.09356), (0.4017, -0.06214, 0.21), (0.1411, 0.2628, -0.1238), (0.1712, 0.239, -0.1557), (0.1877, 0.2017, -0.1844), (0.188, 0.1564, -0.2055), (0.1722, 0.1102, -0.2158), (0.1427, 0.07011, -0.2137), (0.1038, 0.04213, -0.1996), (0.06163, 0.03058, -0.1756), (0.0225, 0.03722, -0.1454), (-0.007611, 0.06103, -0.1135), (-0.02411, 0.09839, -0.08481), (-0.2517, 0.1222, -0.1811), (-0.2212, 0.08318, -0.1751), (-0.2077, 0.03523, -0.1724), (-0.2132, -0.01435, -0.1735), (-0.2368, -0.05803, -0.1782), (-0.4304, -0.03639, 0.2512), (-0.2751, -0.08914, -0.1857), (-0.3222, -0.1029, -0.195), (-0.3708, -0.09735, -0.2046), (-0.4137, -0.07321, -0.213), (-0.4442, -0.03419, -0.219), (-0.4577, 0.01376, -0.2217), (-0.4523, 0.06334, -0.2206), (-0.4286, 0.107, -0.216), (-0.3903, 0.1381, -0.2084), (-0.3432, 0.1519, -0.1991), (-0.2946, 0.1463, -0.1895), (-0.08225, 0.337, -0.12), (-0.05191, 0.2982, -0.114), (-0.03847, 0.2505, -0.1114), (-0.04397, 0.2012, -0.1125), (-0.06757, 0.1577, -0.1171), (-0.21, 0.1788, 0.1131), (-0.1057, 0.1267, -0.1246), (-0.1525, 0.1129, -0.1339), (-0.2009, 0.1184, -0.1434), (-0.2435, 0.1424, -0.1518), (-0.2738, 0.1812, -0.1578), (-0.2873, 0.2289, -0.1604), (-0.2818, 0.2783, -0.1594), (-0.2582, 0.3218, -0.1547), (-0.2201, 0.3527, -0.1472), (-0.1732, 0.3665, -0.138), (-0.1249, 0.361, -0.1284), (-0.4565, 0.1962, -0.2034), (-0.4319, 0.2394, -0.1998), (-0.3934, 0.2699, -0.1908), (-0.3471, 0.2831, -0.1777), (-0.2999, 0.277, -0.1627), (-0.4649, 0.1372, 0.1571), (-0.2591, 0.2524, -0.1479), (-0.2308, 0.2132, -0.1356), (-0.2194, 0.1653, -0.1278), (-0.2265, 0.1159, -0.1255), (-0.2512, 0.07271, -0.1291), (-0.2896, 0.04218, -0.1381), (-0.3359, 0.02898, -0.1512), (-0.3831, 0.03513, -0.1662), (-0.424, 0.05969, -0.181), (-0.4523, 0.09892, -0.1932), (-0.4637, 0.1468, -0.2011), (-0.2664, 0.1454, -0.08474), (-0.2423, 0.1884, -0.07875), (-0.2034, 0.2189, -0.07254), (-0.1556, 0.232, -0.06706), (-0.1063, 0.2258, -0.06315), (-0.1641, 0.008121, 0.1929), (-0.06295, 0.2013, -0.06139), (-0.03212, 0.1622, -0.06206), (-0.01852, 0.1144, -0.06506), (-0.02423, 0.06523, -0.06993), (-0.04837, 0.02216, -0.07592), (-0.08728, -0.008255, -0.08213), (-0.135, -0.02138, -0.08761), (-0.1843, -0.01522, -0.09153), (-0.2277, 0.009283, -0.09328), (-0.2586, 0.04841, -0.09261), (-0.2721, 0.09619, -0.08961), (-0.2031, 0.3091, -0.09708), (-0.1865, 0.2875, -0.09114), (-0.1795, 0.2609, -0.08671), (-0.183, 0.2334, -0.08447), (-0.1967, 0.2091, -0.08477), (-0.3577, 0.2579, 0.3452), (-0.2183, 0.1918, -0.08755), (-0.2446, 0.184, -0.0924), (-0.2716, 0.187, -0.09857), (-0.2951, 0.2003, -0.1051), (-0.3117, 0.2219, -0.1111), (-0.3187, 0.2484, -0.1155), (-0.3152, 0.276, -0.1177), (-0.3015, 0.3003, -0.1174), (-0.2799, 0.3176, -0.1147), (-0.2536, 0.3254, -0.1098), (-0.2266, 0.3224, -0.1036), (-0.08343, 0.302, -0.167), (-0.05621, 0.2968, -0.1644), (-0.03314, 0.2815, -0.1614), (-0.01772, 0.2585, -0.1586), (-0.01231, 0.2312, -0.1562), (-0.1149, 0.2117, 0.2977), (-0.01772, 0.204, -0.1548), (-0.03314, 0.1808, -0.1544), (-0.05621, 0.1652, -0.1553), (-0.08343, 0.1596, -0.1571), (-0.1106, 0.1649, -0.1598), (-0.1337, 0.1802, -0.1627), (-0.1491, 0.2032, -0.1656), (-0.1546, 0.2304, -0.168), (-0.1491, 0.2577, -0.1694), (-0.1337, 0.2809, -0.1698), (-0.1106, 0.2964, -0.1689), (-0.08894, 0.133, -0.1757), (-0.09805, 0.182, -0.1776), (-0.08905, 0.2303, -0.1866), (-0.06331, 0.2704, -0.2013), (-0.02475, 0.2963, -0.2195), (0.2594, 0.1782, 0.1899), (0.02076, 0.304, -0.2385), (0.06629, 0.2924, -0.2553), (0.1049, 0.2632, -0.2674), (0.1308, 0.2209, -0.2729), (0.1399, 0.1719, -0.271), (0.1309, 0.1236, -0.262), (0.1051, 0.08347, -0.2473), (0.06656, 0.05756, -0.229), (0.02105, 0.04983, -0.2101), (-0.02448, 0.06145, -0.1933), (-0.06311, 0.09065, -0.1812), (-0.1578, -0.08682, -0.1655), (-0.1667, -0.03773, -0.1667), (-0.1563, 0.01105, -0.1653), (-0.1281, 0.05208, -0.1615), (-0.08657, 0.07913, -0.1558), (-0.1051, -0.0398, 0.2148), (-0.03792, 0.08807, -0.1492), (0.01041, 0.07755, -0.1427), (0.05108, 0.04916, -0.1372), (0.07788, 0.007223, -0.1335), (0.08674, -0.04187, -0.1323), (0.07631, -0.09065, -0.1338), (0.04818, -0.1317, -0.1376), (0.006623, -0.1587, -0.1432), (-0.04203, -0.1677, -0.1498), (-0.09036, -0.1572, -0.1564), (-0.131, -0.1288, -0.1619), (-1.49e-08, 0.4192, -0.1469), (0.04894, 0.4095, -0.1458), (0.09043, 0.382, -0.1428), (0.1182, 0.3407, -0.1383), (0.1279, 0.2921, -0.1329), (2.98e-08, 0.3449, 0.2329), (0.1182, 0.2434, -0.1276), (0.09043, 0.2022, -0.1231), (0.04894, 0.1746, -0.1201), (1.49e-08, 0.165, -0.119), (-0.04894, 0.1746, -0.1201), (-0.09043, 0.2022, -0.1231), (-0.1182, 0.2434, -0.1276), (-0.1279, 0.2921, -0.1329), (-0.1182, 0.3407, -0.1383), (-0.09043, 0.382, -0.1428), (-0.04894, 0.4095, -0.1458), (0.0, 0.1279, -0.162), (0.04894, 0.1182, -0.162), (0.09043, 0.09043, -0.162), (0.1182, 0.04894, -0.162), (0.1279, -2.98e-08, -0.162), (0.01834, -0.06089, 0.2976), (0.1182, -0.04894, -0.162), (0.09043, -0.09043, -0.162), (0.04894, -0.1182, -0.162), (0.0, -0.1279, -0.162), (-0.04894, -0.1182, -0.162), (-0.09043, -0.09043, -0.162), (-0.1182, -0.04894, -0.162), (-0.1279, 2.98e-08, -0.162), (-0.1182, 0.04894, -0.162), (-0.09043, 0.09043, -0.162), (-0.04894, 0.1182, -0.162)], [], [(0, 5, 1), (1, 5, 2), (2, 5, 3), (3, 5, 4), (4, 5, 6), (6, 5, 7), (7, 5, 8), (8, 5, 9), (9, 5, 10), (10, 5, 11), (11, 5, 12), (12, 5, 13), (13, 5, 14), (14, 5, 15), (15, 5, 16), (16, 5, 0), (17, 22, 18), (18, 22, 19), (19, 22, 20), (20, 22, 21), (21, 22, 23), (23, 22, 24), (24, 22, 25), (25, 22, 26), (26, 22, 27), (27, 22, 28), (28, 22, 29), (29, 22, 30), (30, 22, 31), (31, 22, 32), (32, 22, 33), (33, 22, 17), (34, 39, 35), (35, 39, 36), (36, 39, 37), (37, 39, 38), (38, 39, 40), (40, 39, 41), (41, 39, 42), (42, 39, 43), (43, 39, 44), (44, 39, 45), (45, 39, 46), (46, 39, 47), (47, 39, 48), (48, 39, 49), (49, 39, 50), (50, 39, 34), (51, 56, 52), (52, 56, 53), (53, 56, 54), (54, 56, 55), (55, 56, 57), (57, 56, 58), (58, 56, 59), (59, 56, 60), (60, 56, 61), (61, 56, 62), (62, 56, 63), (63, 56, 64), (64, 56, 65), (65, 56, 66), (66, 56, 67), (67, 56, 51), (68, 73, 69), (69, 73, 70), (70, 73, 71), (71, 73, 72), (72, 73, 74), (74, 73, 75), (75, 73, 76), (76, 73, 77), (77, 73, 78), (78, 73, 79), (79, 73, 80), (80, 73, 81), (81, 73, 82), (82, 73, 83), (83, 73, 84), (84, 73, 68), (85, 90, 86), (86, 90, 87), (87, 90, 88), (88, 90, 89), (89, 90, 91), (91, 90, 92), (92, 90, 93), (93, 90, 94), (94, 90, 95), (95, 90, 96), (96, 90, 97), (97, 90, 98), (98, 90, 99), (99, 90, 100), (100, 90, 101), (101, 90, 85), (102, 107, 103), (103, 107, 104), (104, 107, 105), (105, 107, 106), (106, 107, 108), (108, 107, 109), (109, 107, 110), (110, 107, 111), (111, 107, 112), (112, 107, 113), (113, 107, 114), (114, 107, 115), (115, 107, 116), (116, 107, 117), (117, 107, 118), (118, 107, 102), (119, 124, 120), (120, 124, 121), (121, 124, 122), (122, 124, 123), (123, 124, 125), (125, 124, 126), (126, 124, 127), (127, 124, 128), (128, 124, 129), (129, 124, 130), (130, 124, 131), (131, 124, 132), (132, 124, 133), (133, 124, 134), (134, 124, 135), (135, 124, 119), (136, 141, 137), (137, 141, 138), (138, 141, 139), (139, 141, 140), (140, 141, 142), (142, 141, 143), (143, 141, 144), (144, 141, 145), (145, 141, 146), (146, 141, 147), (147, 141, 148), (148, 141, 149), (149, 141, 150), (150, 141, 151), (151, 141, 152), (152, 141, 136), (153, 158, 154), (154, 158, 155), (155, 158, 156), (156, 158, 157), (157, 158, 159), (159, 158, 160), (160, 158, 161), (161, 158, 162), (162, 158, 163), (163, 158, 164), (164, 158, 165), (165, 158, 166), (166, 158, 167), (167, 158, 168), (168, 158, 169), (169, 158, 153), (170, 175, 171), (171, 175, 172), (172, 175, 173), (173, 175, 174), (174, 175, 176), (176, 175, 177), (177, 175, 178), (178, 175, 179), (179, 175, 180), (180, 175, 181), (181, 175, 182), (182, 175, 183), (183, 175, 184), (184, 175, 185), (185, 175, 186), (186, 175, 170), (187, 192, 188), (188, 192, 189), (189, 192, 190), (190, 192, 191), (191, 192, 193), (193, 192, 194), (194, 192, 195), (195, 192, 196), (196, 192, 197), (197, 192, 198), (198, 192, 199), (199, 192, 200), (200, 192, 201), (201, 192, 202), (202, 192, 203), (203, 192, 187), (204, 209, 205), (205, 209, 206), (206, 209, 207), (207, 209, 208), (208, 209, 210), (210, 209, 211), (211, 209, 212), (212, 209, 213), (213, 209, 214), (214, 209, 215), (215, 209, 216), (216, 209, 217), (217, 209, 218), (218, 209, 219), (219, 209, 220), (220, 209, 204), (204, 205, 206, 207, 208, 210, 211, 212, 213, 214, 215, 216, 217, 218, 219, 220), (221, 226, 222), (222, 226, 223), (223, 226, 224), (224, 226, 225), (225, 226, 227), (227, 226, 228), (228, 226, 229), (229, 226, 230), (230, 226, 231), (231, 226, 232), (232, 226, 233), (233, 226, 234), (234, 226, 235), (235, 226, 236), (236, 226, 237), (237, 226, 221), (238, 243, 239), (239, 243, 240), (240, 243, 241), (241, 243, 242), (242, 243, 244), (244, 243, 245), (245, 243, 246), (246, 243, 247), (247, 243, 248), (248, 243, 249), (249, 243, 250), (250, 243, 251), (251, 243, 252), (252, 243, 253), (253, 243, 254), (254, 243, 238), (255, 260, 256), (256, 260, 257), (257, 260, 258), (258, 260, 259), (259, 260, 261), (261, 260, 262), (262, 260, 263), (263, 260, 264), (264, 260, 265), (265, 260, 266), (266, 260, 267), (267, 260, 268), (268, 260, 269), (269, 260, 270), (270, 260, 271), (271, 260, 255), (255, 256, 257, 258, 259, 261, 262, 263, 264, 265, 266, 267, 268, 269, 270, 271), (272, 277, 273), (273, 277, 274), (274, 277, 275), (275, 277, 276), (276, 277, 278), (278, 277, 279), (279, 277, 280), (280, 277, 281), (281, 277, 282), (282, 277, 283), (283, 277, 284), (284, 277, 285), (285, 277, 286), (286, 277, 287), (287, 277, 288), (288, 277, 272), (289, 294, 290), (290, 294, 291), (291, 294, 292), (292, 294, 293), (293, 294, 295), (295, 294, 296), (296, 294, 297), (297, 294, 298), (298, 294, 299), (299, 294, 300), (300, 294, 301), (301, 294, 302), (302, 294, 303), (303, 294, 304), (304, 294, 305), (305, 294, 289), (306, 311, 307), (307, 311, 308), (308, 311, 309), (309, 311, 310), (310, 311, 312), (312, 311, 313), (313, 311, 314), (314, 311, 315), (315, 311, 316), (316, 311, 317), (317, 311, 318), (318, 311, 319), (319, 311, 320), (320, 311, 321), (321, 311, 322), (322, 311, 306), (323, 328, 324), (324, 328, 325), (325, 328, 326), (326, 328, 327), (327, 328, 329), (329, 328, 330), (330, 328, 331), (331, 328, 332), (332, 328, 333), (333, 328, 334), (334, 328, 335), (335, 328, 336), (336, 328, 337), (337, 328, 338), (338, 328, 339), (339, 328, 323), (340, 345, 341), (341, 345, 342), (342, 345, 343), (343, 345, 344), (344, 345, 346), (346, 345, 347), (347, 345, 348), (348, 345, 349), (349, 345, 350), (350, 345, 351), (351, 345, 352), (352, 345, 353), (353, 345, 354), (354, 345, 355), (355, 345, 356), (356, 345, 340)])
me_cone_012.polygons.foreach_set('use_smooth', [True] * 338)
_k = set([(0, 1), (0, 16), (1, 2), (2, 3), (3, 4), (4, 6), (6, 7), (7, 8), (8, 9), (9, 10), (10, 11), (11, 12), (12, 13), (13, 14), (14, 15), (15, 16), (17, 18), (17, 33), (18, 19), (19, 20), (20, 21), (21, 23), (23, 24), (24, 25), (25, 26), (26, 27), (27, 28), (28, 29), (29, 30), (30, 31), (31, 32), (32, 33), (34, 35), (34, 50), (35, 36), (36, 37), (37, 38), (38, 40), (40, 41), (41, 42), (42, 43), (43, 44), (44, 45), (45, 46), (46, 47), (47, 48), (48, 49), (49, 50), (51, 52), (51, 67), (52, 53), (53, 54), (54, 55), (55, 57), (57, 58), (58, 59), (59, 60), (60, 61), (61, 62), (62, 63), (63, 64), (64, 65), (65, 66), (66, 67), (68, 69), (68, 84), (69, 70), (70, 71), (71, 72), (72, 74), (74, 75), (75, 76), (76, 77), (77, 78), (78, 79), (79, 80), (80, 81), (81, 82), (82, 83), (83, 84), (85, 86), (85, 101), (86, 87), (87, 88), (88, 89), (89, 91), (91, 92), (92, 93), (93, 94), (94, 95), (95, 96), (96, 97), (97, 98), (98, 99), (99, 100), (100, 101), (102, 103), (102, 118), (103, 104), (104, 105), (105, 106), (106, 108), (108, 109), (109, 110), (110, 111), (111, 112), (112, 113), (113, 114), (114, 115), (115, 116), (116, 117), (117, 118), (119, 120), (119, 135), (120, 121), (121, 122), (122, 123), (123, 125), (125, 126), (126, 127), (127, 128), (128, 129), (129, 130), (130, 131), (131, 132), (132, 133), (133, 134), (134, 135), (136, 137), (136, 152), (137, 138), (138, 139), (139, 140), (140, 142), (142, 143), (143, 144), (144, 145), (145, 146), (146, 147), (147, 148), (148, 149), (149, 150), (150, 151), (151, 152), (153, 154), (153, 169), (154, 155), (155, 156), (156, 157), (157, 159), (159, 160), (160, 161), (161, 162), (162, 163), (163, 164), (164, 165), (165, 166), (166, 167), (167, 168), (168, 169), (170, 171), (170, 186), (171, 172), (172, 173), (173, 174), (174, 176), (176, 177), (177, 178), (178, 179), (179, 180), (180, 181), (181, 182), (182, 183), (183, 184), (184, 185), (185, 186), (187, 188), (187, 203), (188, 189), (189, 190), (190, 191), (191, 193), (193, 194), (194, 195), (195, 196), (196, 197), (197, 198), (198, 199), (199, 200), (200, 201), (201, 202), (202, 203), (204, 205), (204, 220), (205, 206), (206, 207), (207, 208), (208, 210), (210, 211), (211, 212), (212, 213), (213, 214), (214, 215), (215, 216), (216, 217), (217, 218), (218, 219), (219, 220), (221, 222), (221, 237), (222, 223), (223, 224), (224, 225), (225, 227), (227, 228), (228, 229), (229, 230), (230, 231), (231, 232), (232, 233), (233, 234), (234, 235), (235, 236), (236, 237), (238, 239), (238, 254), (239, 240), (240, 241), (241, 242), (242, 244), (244, 245), (245, 246), (246, 247), (247, 248), (248, 249), (249, 250), (250, 251), (251, 252), (252, 253), (253, 254), (255, 256), (255, 271), (256, 257), (257, 258), (258, 259), (259, 261), (261, 262), (262, 263), (263, 264), (264, 265), (265, 266), (266, 267), (267, 268), (268, 269), (269, 270), (270, 271), (272, 273), (272, 288), (273, 274), (274, 275), (275, 276), (276, 278), (278, 279), (279, 280), (280, 281), (281, 282), (282, 283), (283, 284), (284, 285), (285, 286), (286, 287), (287, 288), (289, 290), (289, 305), (290, 291), (291, 292), (292, 293), (293, 295), (295, 296), (296, 297), (297, 298), (298, 299), (299, 300), (300, 301), (301, 302), (302, 303), (303, 304), (304, 305), (306, 307), (306, 322), (307, 308), (308, 309), (309, 310), (310, 312), (312, 313), (313, 314), (314, 315), (315, 316), (316, 317), (317, 318), (318, 319), (319, 320), (320, 321), (321, 322), (323, 324), (323, 339), (324, 325), (325, 326), (326, 327), (327, 329), (329, 330), (330, 331), (331, 332), (332, 333), (333, 334), (334, 335), (335, 336), (336, 337), (337, 338), (338, 339), (340, 341), (340, 356), (341, 342), (342, 343), (343, 344), (344, 346), (346, 347), (347, 348), (348, 349), (349, 350), (350, 351), (351, 352), (352, 353), (353, 354), (354, 355), (355, 356)])
me_cone_012.attributes.new('sharp_edge', 'BOOLEAN', 'EDGE').data.foreach_set('value', [ (min(e.vertices), max(e.vertices)) in _k for e in me_cone_012.edges])
_k = {(0, 1): 1.0, (1, 2): 1.0, (2, 3): 1.0, (3, 4): 1.0, (4, 6): 1.0, (6, 7): 1.0, (7, 8): 1.0, (8, 9): 1.0, (9, 10): 1.0, (10, 11): 1.0, (11, 12): 1.0, (12, 13): 1.0, (13, 14): 1.0, (14, 15): 1.0, (15, 16): 1.0, (0, 16): 1.0, (17, 18): 1.0, (18, 19): 1.0, (19, 20): 1.0, (20, 21): 1.0, (21, 23): 1.0, (23, 24): 1.0, (24, 25): 1.0, (25, 26): 1.0, (26, 27): 1.0, (27, 28): 1.0, (28, 29): 1.0, (29, 30): 1.0, (30, 31): 1.0, (31, 32): 1.0, (32, 33): 1.0, (17, 33): 1.0, (34, 35): 1.0, (35, 36): 1.0, (36, 37): 1.0, (37, 38): 1.0, (38, 40): 1.0, (40, 41): 1.0, (41, 42): 1.0, (42, 43): 1.0, (43, 44): 1.0, (44, 45): 1.0, (45, 46): 1.0, (46, 47): 1.0, (47, 48): 1.0, (48, 49): 1.0, (49, 50): 1.0, (34, 50): 1.0, (51, 52): 1.0, (52, 53): 1.0, (53, 54): 1.0, (54, 55): 1.0, (55, 57): 1.0, (57, 58): 1.0, (58, 59): 1.0, (59, 60): 1.0, (60, 61): 1.0, (61, 62): 1.0, (62, 63): 1.0, (63, 64): 1.0, (64, 65): 1.0, (65, 66): 1.0, (66, 67): 1.0, (51, 67): 1.0, (68, 69): 1.0, (69, 70): 1.0, (70, 71): 1.0, (71, 72): 1.0, (72, 74): 1.0, (74, 75): 1.0, (75, 76): 1.0, (76, 77): 1.0, (77, 78): 1.0, (78, 79): 1.0, (79, 80): 1.0, (80, 81): 1.0, (81, 82): 1.0, (82, 83): 1.0, (83, 84): 1.0, (68, 84): 1.0, (85, 86): 1.0, (86, 87): 1.0, (87, 88): 1.0, (88, 89): 1.0, (89, 91): 1.0, (91, 92): 1.0, (92, 93): 1.0, (93, 94): 1.0, (94, 95): 1.0, (95, 96): 1.0, (96, 97): 1.0, (97, 98): 1.0, (98, 99): 1.0, (99, 100): 1.0, (100, 101): 1.0, (85, 101): 1.0, (102, 103): 1.0, (103, 104): 1.0, (104, 105): 1.0, (105, 106): 1.0, (106, 108): 1.0, (108, 109): 1.0, (109, 110): 1.0, (110, 111): 1.0, (111, 112): 1.0, (112, 113): 1.0, (113, 114): 1.0, (114, 115): 1.0, (115, 116): 1.0, (116, 117): 1.0, (117, 118): 1.0, (102, 118): 1.0, (119, 120): 1.0, (120, 121): 1.0, (121, 122): 1.0, (122, 123): 1.0, (123, 125): 1.0, (125, 126): 1.0, (126, 127): 1.0, (127, 128): 1.0, (128, 129): 1.0, (129, 130): 1.0, (130, 131): 1.0, (131, 132): 1.0, (132, 133): 1.0, (133, 134): 1.0, (134, 135): 1.0, (119, 135): 1.0, (136, 137): 1.0, (137, 138): 1.0, (138, 139): 1.0, (139, 140): 1.0, (140, 142): 1.0, (142, 143): 1.0, (143, 144): 1.0, (144, 145): 1.0, (145, 146): 1.0, (146, 147): 1.0, (147, 148): 1.0, (148, 149): 1.0, (149, 150): 1.0, (150, 151): 1.0, (151, 152): 1.0, (136, 152): 1.0, (153, 154): 1.0, (154, 155): 1.0, (155, 156): 1.0, (156, 157): 1.0, (157, 159): 1.0, (159, 160): 1.0, (160, 161): 1.0, (161, 162): 1.0, (162, 163): 1.0, (163, 164): 1.0, (164, 165): 1.0, (165, 166): 1.0, (166, 167): 1.0, (167, 168): 1.0, (168, 169): 1.0, (153, 169): 1.0, (170, 171): 1.0, (171, 172): 1.0, (172, 173): 1.0, (173, 174): 1.0, (174, 176): 1.0, (176, 177): 1.0, (177, 178): 1.0, (178, 179): 1.0, (179, 180): 1.0, (180, 181): 1.0, (181, 182): 1.0, (182, 183): 1.0, (183, 184): 1.0, (184, 185): 1.0, (185, 186): 1.0, (170, 186): 1.0, (187, 188): 1.0, (188, 189): 1.0, (189, 190): 1.0, (190, 191): 1.0, (191, 193): 1.0, (193, 194): 1.0, (194, 195): 1.0, (195, 196): 1.0, (196, 197): 1.0, (197, 198): 1.0, (198, 199): 1.0, (199, 200): 1.0, (200, 201): 1.0, (201, 202): 1.0, (202, 203): 1.0, (187, 203): 1.0, (204, 205): 1.0, (205, 206): 1.0, (206, 207): 1.0, (207, 208): 1.0, (208, 210): 1.0, (210, 211): 1.0, (211, 212): 1.0, (212, 213): 1.0, (213, 214): 1.0, (214, 215): 1.0, (215, 216): 1.0, (216, 217): 1.0, (217, 218): 1.0, (218, 219): 1.0, (219, 220): 1.0, (204, 220): 1.0, (221, 222): 1.0, (222, 223): 1.0, (223, 224): 1.0, (224, 225): 1.0, (225, 227): 1.0, (227, 228): 1.0, (228, 229): 1.0, (229, 230): 1.0, (230, 231): 1.0, (231, 232): 1.0, (232, 233): 1.0, (233, 234): 1.0, (234, 235): 1.0, (235, 236): 1.0, (236, 237): 1.0, (221, 237): 1.0, (238, 239): 1.0, (239, 240): 1.0, (240, 241): 1.0, (241, 242): 1.0, (242, 244): 1.0, (244, 245): 1.0, (245, 246): 1.0, (246, 247): 1.0, (247, 248): 1.0, (248, 249): 1.0, (249, 250): 1.0, (250, 251): 1.0, (251, 252): 1.0, (252, 253): 1.0, (253, 254): 1.0, (238, 254): 1.0, (255, 256): 1.0, (256, 257): 1.0, (257, 258): 1.0, (258, 259): 1.0, (259, 261): 1.0, (261, 262): 1.0, (262, 263): 1.0, (263, 264): 1.0, (264, 265): 1.0, (265, 266): 1.0, (266, 267): 1.0, (267, 268): 1.0, (268, 269): 1.0, (269, 270): 1.0, (270, 271): 1.0, (255, 271): 1.0, (272, 273): 1.0, (273, 274): 1.0, (274, 275): 1.0, (275, 276): 1.0, (276, 278): 1.0, (278, 279): 1.0, (279, 280): 1.0, (280, 281): 1.0, (281, 282): 1.0, (282, 283): 1.0, (283, 284): 1.0, (284, 285): 1.0, (285, 286): 1.0, (286, 287): 1.0, (287, 288): 1.0, (272, 288): 1.0, (289, 290): 1.0, (290, 291): 1.0, (291, 292): 1.0, (292, 293): 1.0, (293, 295): 1.0, (295, 296): 1.0, (296, 297): 1.0, (297, 298): 1.0, (298, 299): 1.0, (299, 300): 1.0, (300, 301): 1.0, (301, 302): 1.0, (302, 303): 1.0, (303, 304): 1.0, (304, 305): 1.0, (289, 305): 1.0, (306, 307): 1.0, (307, 308): 1.0, (308, 309): 1.0, (309, 310): 1.0, (310, 312): 1.0, (312, 313): 1.0, (313, 314): 1.0, (314, 315): 1.0, (315, 316): 1.0, (316, 317): 1.0, (317, 318): 1.0, (318, 319): 1.0, (319, 320): 1.0, (320, 321): 1.0, (321, 322): 1.0, (306, 322): 1.0, (323, 324): 1.0, (324, 325): 1.0, (325, 326): 1.0, (326, 327): 1.0, (327, 329): 1.0, (329, 330): 1.0, (330, 331): 1.0, (331, 332): 1.0, (332, 333): 1.0, (333, 334): 1.0, (334, 335): 1.0, (335, 336): 1.0, (336, 337): 1.0, (337, 338): 1.0, (338, 339): 1.0, (323, 339): 1.0, (340, 341): 1.0, (341, 342): 1.0, (342, 343): 1.0, (343, 344): 1.0, (344, 346): 1.0, (346, 347): 1.0, (347, 348): 1.0, (348, 349): 1.0, (349, 350): 1.0, (350, 351): 1.0, (351, 352): 1.0, (352, 353): 1.0, (353, 354): 1.0, (354, 355): 1.0, (355, 356): 1.0, (340, 356): 1.0}
me_cone_012.attributes.new('crease_edge', 'FLOAT', 'EDGE').data.foreach_set('value', [_k.get((min(e.vertices), max(e.vertices)), 0.0) for e in me_cone_012.edges])
me_cone_012.materials.append(mat_crabgrass)
me_cone_012.use_remesh_preserve_volume = False
me_cone_012.use_remesh_preserve_attributes = False
me_cone_012.use_mirror_vertex_groups = False
me_cone_012.update()

# ---- objects
ob_cone_000 = bpy.data.objects.new('Cone.000', me_cone_000)
ob_cone_012 = bpy.data.objects.new('Cone.012', me_cone_012)

# ---- transforms, parenting, visibility, modifiers, constraints
ob_cone_000.location = (-0.7561, 0.2144, 0.0)
ob_cone_000.rotation_euler = (0.0, -0.0, -3.164)
ob_cone_000.lineart.crease_threshold = 0.0
_m = ob_cone_000.modifiers.new('Auto Smooth', 'NODES')
_m.node_group = ng_auto_smooth
_gi = [s.identifier for s in ng_auto_smooth.interface.items_tree if s.item_type == 'SOCKET' and s.in_out == 'INPUT']
_m[_gi[1]] = 1.047  # Angle
ob_cone_012.location = (-0.28, 0.0, 0.0)
ob_cone_012.rotation_euler = (0.0, -0.0, -1.332)
ob_cone_012.lineart.crease_threshold = 0.0
_m = ob_cone_012.modifiers.new('Auto Smooth', 'NODES')
_m.node_group = ng_auto_smooth
_gi = [s.identifier for s in ng_auto_smooth.interface.items_tree if s.item_type == 'SOCKET' and s.in_out == 'INPUT']
_m[_gi[1]] = 1.047  # Angle

# ---- collection membership
col_collection_1.objects.link(ob_cone_000)
col_collection_1.objects.link(ob_cone_012)

# ---- scene / render settings (as saved in the file)
scene.frame_start = 1; scene.frame_end = 250; scene.frame_set(1)
scene.render.engine = 'CYCLES'
scene.render.resolution_percentage = 50
scene.render.dither_intensity = 0.0
scene.cycles.use_denoising = False
scene.cycles.samples = 128
scene.cycles.sampling_pattern = 'TABULATED_SOBOL'
scene.cycles.light_sampling_threshold = 0.0
scene.cycles.use_adaptive_sampling = False
scene.cycles.use_light_tree = False
scene.cycles.blur_glossy = 0.0
scene.cycles.sample_clamp_indirect = 0.0
scene.view_settings.view_transform = 'Standard'
bpy.context.view_layer.update()

# ---- added for rendering (the .blend has no active camera and no usable light): camera, sun
cam_auto = bpy.data.cameras.new('AutoCamera')
cam_auto.lens = 50.0
cam_auto.sensor_width = 36.0
cam_auto.clip_end = 1000.0
ob_auto_camera = bpy.data.objects.new('AutoCamera', cam_auto)
scene.collection.objects.link(ob_auto_camera)
ob_auto_camera.location = (1.59465, -2.2621, 1.59523)
ob_auto_camera.rotation_euler = (1.09748, -7.21219e-08, 0.694738)
scene.camera = ob_auto_camera
light_auto_sun = bpy.data.lights.new('AutoSun', 'SUN')
light_auto_sun.energy = 3.0
light_auto_sun.angle = 0.0523599
ob_auto_sun = bpy.data.objects.new('AutoSun', light_auto_sun)
scene.collection.objects.link(ob_auto_sun)
ob_auto_sun.rotation_euler = (0.872665, 0.174533, 0.523599)
bpy.context.view_layer.update()
